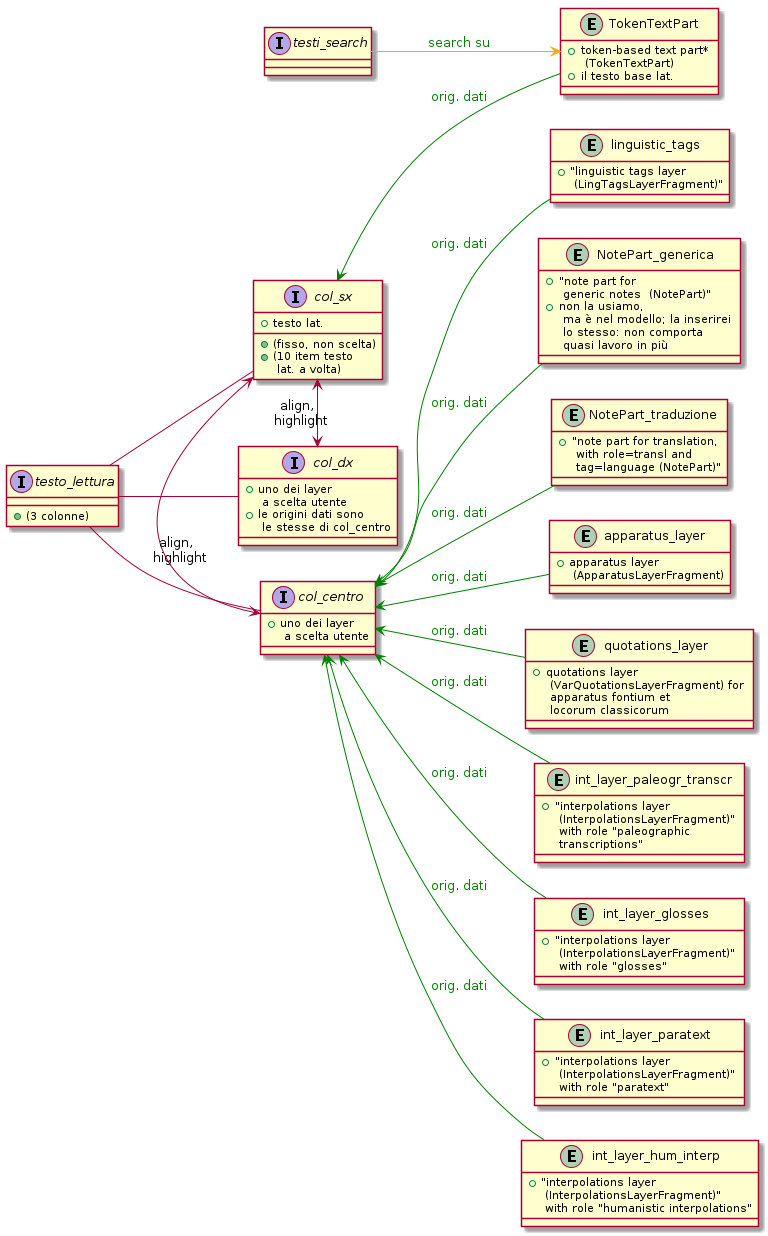

The diagram above was rendered by PlantUML. Its source (embedded in the PNG):
@startuml

left to right direction


interface testo_lettura {
    + (3 colonne)
}

testo_lettura -- col_sx
testo_lettura -- col_centro
testo_lettura -- col_dx



interface col_sx {
    + testo lat.
    + (fisso, non scelta)
    + (10 item testo \n lat. a volta)
}

entity TokenTextPart {
    + token-based text part* \n (TokenTextPart)
    + il testo base lat.
}
TokenTextPart -up-> col_sx  #text:green;line:green : orig. dati




interface col_centro {
    + uno dei layer \n a scelta utente
}

interface col_dx {
    + uno dei layer \n a scelta utente
    + le origini dati sono \n le stesse di col_centro
}

col_sx <-> col_centro : align, \n highlight
col_sx <->  col_dx : align, \n highlight



entity NotePart_generica {
    + "note part for \n generic notes  (NotePart)"
    + non la usiamo, \n ma è nel modello; la inserirei \n lo stesso: non comporta \n quasi lavoro in più
}
NotePart_generica -up-> col_centro  #text:green;line:green : orig. dati

entity NotePart_traduzione {
    + "note part for translation, \n with role=transl and \n tag=language (NotePart)"
}
NotePart_traduzione -up-> col_centro  #text:green;line:green : orig. dati


 
entity apparatus_layer {
    + apparatus layer \n (ApparatusLayerFragment)
}
apparatus_layer -up-> col_centro  #text:green;line:green : orig. dati


entity quotations_layer {
    + quotations layer \n (VarQuotationsLayerFragment) for \n apparatus fontium et \n locorum classicorum
}
quotations_layer -up-> col_centro  #text:green;line:green : orig. dati

entity int_layer_paleogr_transcr {
    + "interpolations layer \n (InterpolationsLayerFragment)" \n with role "paleographic \n transcriptions"
}
int_layer_paleogr_transcr -up-> col_centro  #text:green;line:green : orig. dati

entity int_layer_glosses {
    + "interpolations layer \n (InterpolationsLayerFragment)" \n with role "glosses"
}
int_layer_glosses -up-> col_centro  #text:green;line:green : orig. dati

entity int_layer_paratext {
    + "interpolations layer \n (InterpolationsLayerFragment)" \n with role "paratext"
}
int_layer_paratext -up-> col_centro  #text:green;line:green : orig. dati

entity int_layer_hum_interp {
    + "interpolations layer \n (InterpolationsLayerFragment)" \n with role "humanistic interpolations"
}
int_layer_hum_interp -up-> col_centro  #text:green;line:green : orig. dati

entity linguistic_tags {
    + "linguistic tags layer \n (LingTagsLayerFragment)"
}
linguistic_tags -up-> col_centro  #text:green;line:green : orig. dati

interface testi_search {
}



testi_search --> TokenTextPart #text:green;line:orange : search su

@enduml